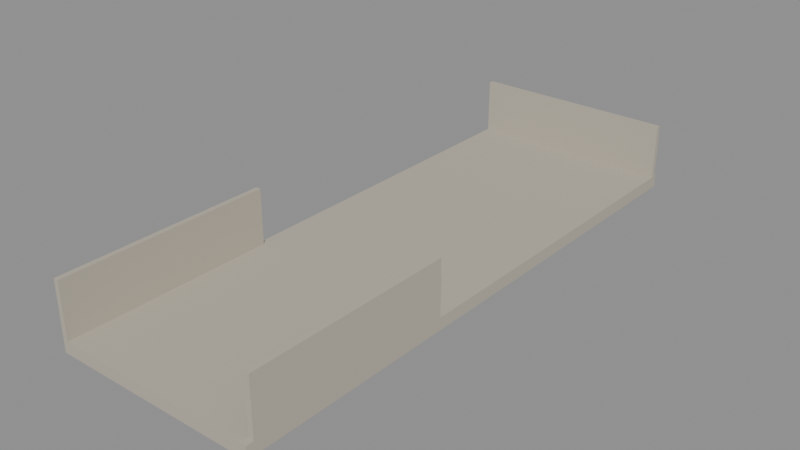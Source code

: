 # Source: TidalD14StreetDoubleReceiver.blend  (saved by Blender 4.3.34; exported with 4.5.12 LTS)
import bpy
from mathutils import Matrix  # noqa: F401  (used for matrix-valued properties, if any)

bpy.ops.wm.read_factory_settings(use_empty=True)
scene = bpy.context.scene
scene.name = 'Scene'

# ---- materials (node trees are filled in below, after node groups)
mat_d14_southstreetfloorfinish = bpy.data.materials.new('D14_SouthStreetFloorFinish')
mat_d14_southstreetfloorfinish.diffuse_color = (0.5, 0.46, 0.38, 1.0)
mat_d14_southstreetendguardfinish = bpy.data.materials.new('D14_SouthStreetEndGuardFinish')
mat_d14_southstreetendguardfinish.diffuse_color = (0.5, 0.46, 0.38, 1.0)
mat_d14_eaststreetgapguardfinish = bpy.data.materials.new('D14_EastStreetGapGuardFinish')
mat_d14_eaststreetgapguardfinish.diffuse_color = (0.5, 0.46, 0.38, 1.0)
mat_d14_weststreetgapguardfinish = bpy.data.materials.new('D14_WestStreetGapGuardFinish')
mat_d14_weststreetgapguardfinish.diffuse_color = (0.5, 0.46, 0.38, 1.0)

# ---- material node trees

# ---- meshes
me_cube = bpy.data.meshes.new('Cube')
me_cube.from_pydata([(-2.05, -5.7, -0.12), (-2.05, -5.7, 0.12), (-2.05, 5.7, -0.12), (-2.05, 5.7, 0.12), (2.05, -5.7, -0.12), (2.05, -5.7, 0.12), (2.05, 5.7, -0.12), (2.05, 5.7, 0.12)], [], [(0, 1, 3, 2), (2, 3, 7, 6), (6, 7, 5, 4), (4, 5, 1, 0), (2, 6, 4, 0), (7, 3, 1, 5)])
_uv = me_cube.uv_layers.new(name='UVMap')
_uv.uv.foreach_set('vector', [0.375, 0.0, 0.625, 0.0, 0.625, 0.25, 0.375, 0.25, 0.375, 0.25, 0.625, 0.25, 0.625, 0.5, 0.375, 0.5, 0.375, 0.5, 0.625, 0.5, 0.625, 0.75, 0.375, 0.75, 0.375, 0.75, 0.625, 0.75, 0.625, 1.0, 0.375, 1.0, 0.125, 0.5, 0.375, 0.5, 0.375, 0.75, 0.125, 0.75, 0.625, 0.5, 0.875, 0.5, 0.875, 0.75, 0.625, 0.75])
me_cube.materials.append(mat_d14_southstreetfloorfinish)
me_cube.update()
me_cube_001 = bpy.data.meshes.new('Cube.001')
me_cube_001.from_pydata([(-2.05, -0.05, -0.55), (-2.05, -0.05, 0.55), (-2.05, 0.05, -0.55), (-2.05, 0.05, 0.55), (2.05, -0.05, -0.55), (2.05, -0.05, 0.55), (2.05, 0.05, -0.55), (2.05, 0.05, 0.55)], [], [(0, 1, 3, 2), (2, 3, 7, 6), (6, 7, 5, 4), (4, 5, 1, 0), (2, 6, 4, 0), (7, 3, 1, 5)])
_uv = me_cube_001.uv_layers.new(name='UVMap')
_uv.uv.foreach_set('vector', [0.375, 0.0, 0.625, 0.0, 0.625, 0.25, 0.375, 0.25, 0.375, 0.25, 0.625, 0.25, 0.625, 0.5, 0.375, 0.5, 0.375, 0.5, 0.625, 0.5, 0.625, 0.75, 0.375, 0.75, 0.375, 0.75, 0.625, 0.75, 0.625, 1.0, 0.375, 1.0, 0.125, 0.5, 0.375, 0.5, 0.375, 0.75, 0.125, 0.75, 0.625, 0.5, 0.875, 0.5, 0.875, 0.75, 0.625, 0.75])
me_cube_001.materials.append(mat_d14_southstreetendguardfinish)
me_cube_001.update()
me_cube_002 = bpy.data.meshes.new('Cube.002')
me_cube_002.from_pydata([(-0.05, -2.05, -0.55), (-0.05, -2.05, 0.55), (-0.05, 2.05, -0.55), (-0.05, 2.05, 0.55), (0.05, -2.05, -0.55), (0.05, -2.05, 0.55), (0.05, 2.05, -0.55), (0.05, 2.05, 0.55)], [], [(0, 1, 3, 2), (2, 3, 7, 6), (6, 7, 5, 4), (4, 5, 1, 0), (2, 6, 4, 0), (7, 3, 1, 5)])
_uv = me_cube_002.uv_layers.new(name='UVMap')
_uv.uv.foreach_set('vector', [0.375, 0.0, 0.625, 0.0, 0.625, 0.25, 0.375, 0.25, 0.375, 0.25, 0.625, 0.25, 0.625, 0.5, 0.375, 0.5, 0.375, 0.5, 0.625, 0.5, 0.625, 0.75, 0.375, 0.75, 0.375, 0.75, 0.625, 0.75, 0.625, 1.0, 0.375, 1.0, 0.125, 0.5, 0.375, 0.5, 0.375, 0.75, 0.125, 0.75, 0.625, 0.5, 0.875, 0.5, 0.875, 0.75, 0.625, 0.75])
me_cube_002.materials.append(mat_d14_eaststreetgapguardfinish)
me_cube_002.update()
me_cube_003 = bpy.data.meshes.new('Cube.003')
me_cube_003.from_pydata([(-0.05, -2.1, -0.55), (-0.05, -2.1, 0.55), (-0.05, 2.1, -0.55), (-0.05, 2.1, 0.55), (0.05, -2.1, -0.55), (0.05, -2.1, 0.55), (0.05, 2.1, -0.55), (0.05, 2.1, 0.55)], [], [(0, 1, 3, 2), (2, 3, 7, 6), (6, 7, 5, 4), (4, 5, 1, 0), (2, 6, 4, 0), (7, 3, 1, 5)])
_uv = me_cube_003.uv_layers.new(name='UVMap')
_uv.uv.foreach_set('vector', [0.375, 0.0, 0.625, 0.0, 0.625, 0.25, 0.375, 0.25, 0.375, 0.25, 0.625, 0.25, 0.625, 0.5, 0.375, 0.5, 0.375, 0.5, 0.625, 0.5, 0.625, 0.75, 0.375, 0.75, 0.375, 0.75, 0.625, 0.75, 0.625, 1.0, 0.375, 1.0, 0.125, 0.5, 0.375, 0.5, 0.375, 0.75, 0.125, 0.75, 0.625, 0.5, 0.875, 0.5, 0.875, 0.75, 0.625, 0.75])
me_cube_003.materials.append(mat_d14_weststreetgapguardfinish)
me_cube_003.update()

# ---- objects
ob_d14_southstreetfloor = bpy.data.objects.new('D14_SouthStreetFloor', me_cube)
ob_d14_southstreetendguard = bpy.data.objects.new('D14_SouthStreetEndGuard', me_cube_001)
ob_d14_eaststreetgapguard = bpy.data.objects.new('D14_EastStreetGapGuard', me_cube_002)
ob_d14_weststreetgapguard = bpy.data.objects.new('D14_WestStreetGapGuard', me_cube_003)

# ---- transforms, parenting, visibility, modifiers, constraints
ob_d14_southstreetfloor.location = (-44.0, 487.9, 88.38)
ob_d14_southstreetendguard.location = (-44.0, 493.5, 89.05)
ob_d14_eaststreetgapguard.location = (-42.0, 484.4, 89.05)
ob_d14_weststreetgapguard.location = (-46.0, 484.3, 89.05)

# ---- collection membership
scene.collection.objects.link(ob_d14_southstreetfloor)
scene.collection.objects.link(ob_d14_southstreetendguard)
scene.collection.objects.link(ob_d14_eaststreetgapguard)
scene.collection.objects.link(ob_d14_weststreetgapguard)

# ---- scene / render settings (as saved in the file)
scene.frame_start = 1; scene.frame_end = 250; scene.frame_set(1)
scene.render.engine = 'BLENDER_EEVEE_NEXT'
bpy.context.view_layer.update()

# ---- added for rendering (the .blend has no active camera and no usable light): camera, sun + grey world if the file has none
cam_auto = bpy.data.cameras.new('AutoCamera')
cam_auto.lens = 50.0
cam_auto.sensor_width = 36.0
cam_auto.clip_end = 1000.0
ob_auto_camera = bpy.data.objects.new('AutoCamera', cam_auto)
scene.collection.objects.link(ob_auto_camera)
ob_auto_camera.location = (-32.7226, 474.367, 97.9519)
ob_auto_camera.rotation_euler = (1.09748, -7.21219e-08, 0.694738)
scene.camera = ob_auto_camera
light_auto_sun = bpy.data.lights.new('AutoSun', 'SUN')
light_auto_sun.energy = 3.0
light_auto_sun.angle = 0.0523599
ob_auto_sun = bpy.data.objects.new('AutoSun', light_auto_sun)
scene.collection.objects.link(ob_auto_sun)
ob_auto_sun.rotation_euler = (0.872665, 0.174533, 0.523599)
if scene.world is None:
    world_auto = bpy.data.worlds.new('AutoWorld')
    world_auto.color = (0.3, 0.3, 0.3)
    scene.world = world_auto
bpy.context.view_layer.update()
